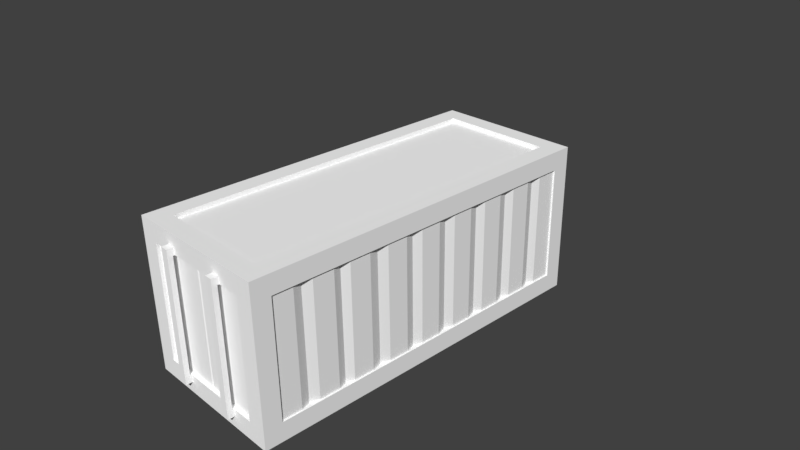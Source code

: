 # Source: ContainerA_low.blend  (saved by Blender 2.77.0; exported with 4.5.12 LTS)
import bpy
from mathutils import Matrix  # noqa: F401  (used for matrix-valued properties, if any)

bpy.ops.wm.read_factory_settings(use_empty=True)
scene = bpy.context.scene
scene.name = 'Scene'

# ---- collections
col_collection_1 = bpy.data.collections.new('Collection 1'); scene.collection.children.link(col_collection_1)

# ---- materials (node trees are filled in below, after node groups)
mat_container_plates_low = bpy.data.materials.new('container_plates_low')
mat_container_plates_low.alpha_threshold = 0.0
mat_container_plates_low.use_transparent_shadow = False
mat_container_plates_low.diffuse_color = (1.0, 1.0, 1.0, 1.0)
mat_container_plates_low.roughness = 0.5
mat_container_plates_low.line_color = (0.0, 0.0, 0.0, 1.0)
mat_container_frame_low = bpy.data.materials.new('container_frame_low')
mat_container_frame_low.alpha_threshold = 0.0
mat_container_frame_low.use_transparent_shadow = False
mat_container_frame_low.diffuse_color = (1.0, 1.0, 1.0, 1.0)
mat_container_frame_low.roughness = 0.5
mat_container_sidepanels_low = bpy.data.materials.new('container_sidepanels_low')
mat_container_sidepanels_low.alpha_threshold = 0.0
mat_container_sidepanels_low.use_transparent_shadow = False
mat_container_sidepanels_low.diffuse_color = (1.0, 1.0, 1.0, 1.0)
mat_container_sidepanels_low.roughness = 0.5
mat_container_doors_low = bpy.data.materials.new('container_doors_low')
mat_container_doors_low.alpha_threshold = 0.0
mat_container_doors_low.use_transparent_shadow = False
mat_container_doors_low.diffuse_color = (1.0, 1.0, 1.0, 1.0)
mat_container_doors_low.roughness = 0.5
mat_container_handles_low = bpy.data.materials.new('container_handles_low')
mat_container_handles_low.alpha_threshold = 0.0
mat_container_handles_low.use_transparent_shadow = False
mat_container_handles_low.diffuse_color = (1.0, 1.0, 1.0, 1.0)
mat_container_handles_low.roughness = 0.5

# ---- material node trees

# ---- world
world_world = bpy.data.worlds.new('World'); scene.world = world_world
world_world.color = (0.05088, 0.05088, 0.05088)
world_world.use_sun_shadow = False
world_world.sun_shadow_jitter_overblur = 0.0
world_world.cycles.sampling_method = 'MANUAL'

# ---- cameras
cam_camera = bpy.data.cameras.new('Camera')
cam_camera.clip_end = 100.0
cam_camera.lens = 35.0
cam_camera.sensor_width = 32.0
cam_camera.sensor_height = 18.0
cam_camera.ortho_scale = 7.314
cam_camera.dof.focus_distance = 0.0
cam_camera.dof.aperture_fstop = 128.0

# ---- meshes
me_cube = bpy.data.meshes.new('Cube')
me_cube.from_pydata([(-0.8, 2.3, 1.0), (-0.8, 2.3, -1.0), (-0.8, -2.3, 1.0), (-0.8, -2.3, -1.0), (0.8, 2.3, 1.0), (0.8, -2.3, 1.0), (0.8, 2.3, -1.0), (0.8, -2.3, -1.0), (-1.038, 2.3, 0.8), (1.038, 2.3, 0.8), (-1.038, -2.3, 0.8), (1.038, -2.3, 0.8), (-0.8, -2.5, 0.8), (0.8, -2.5, 0.8), (-1.038, 2.3, -0.8), (1.038, 2.3, -0.8), (-1.038, -2.3, -0.8), (1.038, -2.3, -0.8), (-0.8, -2.5, -0.8), (0.8, -2.5, -0.8), (-0.8, 2.5, -0.8), (0.8, 2.5, -0.8), (0.8, 2.3, 1.06), (-0.8, 2.3, -1.06), (0.8, -2.3, 1.06), (-0.8, -2.3, -1.06), (-0.8, 2.3, 1.06), (0.8, 2.3, -1.06), (-0.8, -2.3, 1.06), (0.8, -2.3, -1.06), (-1.06, 2.3, -0.8), (1.06, 2.3, -0.8), (-1.06, -2.3, -1.06), (-1.06, -2.3, -0.8), (1.06, -2.3, -0.8), (1.06, -2.3, 1.06), (1.06, 2.3, 1.06), (1.06, 2.3, -1.06), (1.06, -2.3, -1.06), (-1.06, 2.3, 0.8), (1.06, 2.3, 0.8), (-1.06, -2.3, 0.8), (1.06, -2.3, 0.8), (-1.06, 2.3, -1.06), (-1.06, 2.3, 1.06), (-1.06, -2.3, 1.06), (-1.06, 2.55, 0.8), (1.06, 2.55, 0.8), (1.06, 2.55, -0.8), (-1.06, 2.55, -0.8), (1.06, 2.55, 1.06), (1.06, -2.55, 0.8), (1.06, 2.55, -1.06), (-1.06, -2.55, 0.8), (1.06, -2.55, 1.06), (1.06, -2.55, -1.06), (1.06, -2.55, -0.8), (0.8, 2.55, 1.06), (-1.06, -2.55, -1.06), (-0.8, 2.55, 0.8), (-0.8, -2.55, -0.8), (0.8, -2.55, -1.06), (-1.06, -2.55, -0.8), (0.8, 2.55, -1.06), (0.8, -2.55, -0.8), (0.8, 2.55, 0.8), (-0.8, 2.55, -0.8), (-0.8, -2.55, 0.8), (0.8, -2.55, 0.8), (0.8, 2.55, -0.8), (-1.06, 2.55, 1.06), (-1.06, 2.55, -1.06), (-0.8, 2.55, -1.06), (-0.8, -2.55, -1.06), (-0.8, 2.55, 1.06), (-0.8, -2.55, 1.06), (0.8, -2.55, 1.06), (-1.06, -2.55, 1.06), (1.038, -1.241, 0.8), (-1.038, 1.233, 0.8), (-1.038, 1.233, -0.8), (1.038, -1.241, -0.8), (1.038, 1.233, 0.8), (-1.038, -1.241, 0.8), (-1.038, -1.241, -0.8), (1.038, 1.233, -0.8), (1.038, -1.757, 0.8), (-1.038, 1.772, 0.8), (-1.038, 1.772, -0.8), (1.038, -1.757, -0.8), (1.038, 0.6893, 0.8), (-1.038, -0.6814, 0.8), (-1.038, -0.6814, -0.8), (1.038, 0.6893, -0.8), (1.038, -0.6814, 0.8), (-1.038, 0.6893, 0.8), (-1.038, 0.6893, -0.8), (1.038, -0.6814, -0.8), (1.038, 1.772, 0.8), (-1.038, -1.757, 0.8), (-1.038, -1.757, -0.8), (1.038, 1.772, -0.8), (1.038, -2.012, 0.8), (-1.038, 2.012, 0.8), (-1.038, 2.012, -0.8), (1.038, -2.012, -0.8), (1.038, 0.4018, 0.8), (-1.038, -0.3939, 0.8), (-1.038, -0.3939, -0.8), (1.038, 0.4018, -0.8), (1.038, -0.9531, 0.8), (-1.038, 0.9452, 0.8), (-1.038, 0.9452, -0.8), (1.038, -0.9531, -0.8), (1.038, 1.485, 0.8), (-1.038, -1.469, 0.8), (-1.038, -1.469, -0.8), (1.038, 1.485, -0.8), (1.038, -1.469, 0.8), (-1.038, 1.485, 0.8), (-1.038, 1.485, -0.8), (1.038, -1.469, -0.8), (1.038, 0.9452, 0.8), (-1.038, -0.9531, 0.8), (-1.038, -0.9531, -0.8), (1.038, 0.9452, -0.8), (1.038, -0.3939, 0.8), (-1.038, 0.4018, 0.8), (-1.038, 0.4018, -0.8), (1.038, -0.3939, -0.8), (1.038, 2.012, 0.8), (-1.038, -2.012, 0.8), (-1.038, -2.012, -0.8), (1.038, 2.012, -0.8), (-1.0, -1.885, 0.8), (-1.0, -1.885, -0.8), (1.0, -1.885, 0.8), (1.0, -1.885, -0.8), (-1.0, -1.353, 0.8), (-1.0, -1.353, -0.8), (1.0, -1.353, 0.8), (1.0, -1.353, -0.8), (-1.0, -0.8133, 0.8), (-1.0, -0.8133, -0.8), (1.0, -0.8133, 0.8), (1.0, -0.8133, -0.8), (-1.038, -0.1437, 0.8), (-1.038, -0.1437, -0.8), (1.038, -0.1437, 0.8), (1.038, -0.1437, -0.8), (0.02036, -2.5, 0.8), (0.02036, -2.5, -0.8), (-0.01823, -2.5, -0.8), (-0.01823, -2.5, 0.8), (1.038, 0.1437, 0.8), (1.038, 0.1437, -0.8), (-1.038, 0.1437, 0.8), (-1.038, 0.1437, -0.8), (1.0, 0.8212, 0.8), (1.0, 0.8212, -0.8), (-1.0, 0.8212, 0.8), (-1.0, 0.8212, -0.8), (1.0, 1.365, 0.8), (1.0, 1.365, -0.8), (-1.0, 1.365, 0.8), (-1.0, 1.365, -0.8), (1.0, 1.896, 0.8), (1.0, 1.896, -0.8), (-1.0, 1.896, 0.8), (-1.0, 1.896, -0.8), (0.0, -2.491, -0.8), (0.0, -2.491, 0.8), (1.0, -0.2688, 0.8), (1.0, -0.2688, -0.8), (-1.0, -0.2688, 0.8), (-1.0, -0.2688, -0.8), (-1.0, 0.2728, 0.8), (-1.0, 0.2728, -0.8), (1.0, 0.2728, 0.8), (1.0, 0.2728, -0.8), (-0.4944, -2.55, 0.8), (-0.4944, -2.55, -0.8), (-0.3886, -2.55, 0.8), (-0.3886, -2.55, -0.8), (0.4961, -2.55, 0.8), (0.4961, -2.55, -0.8), (0.3918, -2.55, 0.8), (0.3918, -2.55, -0.8), (-0.4944, -2.55, 0.9), (-0.3886, -2.55, 0.9), (0.4961, -2.55, 0.9), (0.3918, -2.55, 0.9), (-0.4944, -2.55, -0.9033), (-0.3886, -2.55, -0.9033), (0.4961, -2.55, -0.9033), (0.3918, -2.55, -0.9033), (-0.3886, -2.573, 0.8), (-0.4944, -2.573, 0.8), (-0.3886, -2.573, -0.8), (-0.4944, -2.573, -0.8), (0.4961, -2.573, 0.8), (0.3918, -2.573, 0.8), (0.4961, -2.573, -0.8), (0.3918, -2.573, -0.8), (-0.3886, -2.642, 0.8), (-0.4944, -2.642, 0.8), (-0.3886, -2.642, -0.8), (-0.4944, -2.642, -0.8), (-0.4944, -2.642, 0.9), (-0.3886, -2.642, 0.9), (0.4961, -2.642, 0.9), (0.4961, -2.642, 0.8), (0.3918, -2.642, 0.8), (0.4961, -2.642, -0.8), (0.3918, -2.642, -0.8), (0.3918, -2.642, 0.9), (-0.4944, -2.642, -0.9033), (-0.3886, -2.642, -0.9033), (0.4961, -2.642, -0.9033), (0.3918, -2.642, -0.9033), (-0.8, 2.498, -0.8), (-0.8, 2.498, 0.8), (0.8, 2.498, -0.8), (0.8, 2.498, 0.8)], [(20, 66), (69, 21)], [(40, 31, 48, 47), (25, 73, 58, 32), (12, 18, 152, 153), (69, 63, 72, 66), (37, 27, 63, 52), (24, 76, 54, 35), (22, 36, 50, 57), (70, 44, 26, 74), (55, 61, 29, 38), (30, 49, 71, 43), (55, 38, 34, 56), (31, 37, 52, 48), (68, 64, 56, 51), (197, 205, 208, 188, 180), (32, 58, 62, 33), (49, 46, 59, 66), (49, 66, 72, 71), (67, 53, 62, 60), (62, 58, 73, 60), (69, 48, 52, 63), (69, 65, 47, 48), (75, 28, 45, 77), (41, 33, 62, 53), (221, 223, 222, 220), (34, 42, 51, 56), (46, 49, 30, 39), (69, 66, 220, 222), (46, 70, 74, 59), (71, 72, 23, 43), (18, 12, 67, 60), (150, 13, 68, 184, 186, 182, 180, 67, 12, 153, 171), (13, 19, 64, 68), (47, 50, 36, 40), (54, 51, 42, 35), (70, 46, 39, 44), (63, 27, 23, 72), (67, 75, 77, 53), (156, 157, 147, 146), (148, 149, 155, 154), (162, 82, 85, 163), (138, 83, 84, 139), (59, 74, 57, 65), (61, 55, 56, 64), (126, 94, 97, 129), (118, 86, 89, 121), (127, 95, 96, 128), (36, 35, 42, 40), (119, 87, 88, 120), (40, 42, 11, 102, 136, 86, 118, 140, 78, 110, 144, 94, 126, 172, 148, 154, 178, 106, 90, 158, 122, 82, 162, 114, 98, 166, 130, 9), (26, 28, 2, 0), (33, 16, 132, 135, 100, 116, 139, 84, 124, 143, 92, 108, 175, 147, 157, 177, 128, 96, 161, 112, 80, 165, 120, 88, 169, 104, 14, 30), (22, 4, 5, 24), (134, 99, 100, 135), (142, 91, 92, 143), (166, 98, 101, 167), (158, 90, 93, 159), (6, 1, 23, 27), (31, 15, 133, 167, 101, 117, 163, 85, 125, 159, 93, 109, 179, 155, 149, 173, 129, 97, 145, 113, 81, 141, 121, 89, 137, 105, 17, 34), (25, 23, 1, 3), (36, 22, 24, 35), (37, 31, 34, 38), (168, 103, 104, 169), (160, 111, 112, 161), (83, 123, 124, 84), (136, 102, 105, 137), (144, 110, 113, 145), (82, 122, 125, 85), (105, 102, 11, 17), (9, 130, 133, 15), (113, 110, 78, 81), (10, 131, 132, 16), (112, 111, 79, 80), (33, 30, 43, 32), (165, 164, 119, 120), (176, 127, 128, 177), (141, 140, 118, 121), (172, 126, 129, 173), (99, 115, 116, 100), (98, 114, 117, 101), (90, 106, 109, 93), (91, 107, 108, 92), (42, 34, 17, 11), (39, 30, 14, 8), (89, 86, 136, 137), (131, 134, 135, 132), (78, 140, 141, 81), (40, 9, 15, 31), (116, 115, 138, 139), (94, 144, 145, 97), (123, 142, 143, 124), (175, 174, 146, 147), (76, 68, 51, 54), (170, 171, 153, 152), (151, 150, 171, 170), (179, 178, 154, 155), (45, 28, 26, 44), (95, 160, 161, 96), (122, 158, 159, 125), (41, 10, 16, 33), (88, 87, 168, 169), (79, 164, 165, 80), (25, 32, 43, 23), (37, 38, 29, 27), (117, 114, 162, 163), (104, 103, 8, 14), (130, 166, 167, 133), (108, 107, 174, 175), (148, 172, 173, 149), (109, 106, 178, 179), (29, 7, 6, 27), (156, 176, 177, 157), (4, 0, 2, 5), (4, 22, 26, 0), (59, 65, 223, 221), (24, 5, 2, 28), (65, 69, 222, 223), (22, 57, 74, 26), (19, 151, 170, 152, 18, 60, 181, 183, 187, 185, 64), (188, 208, 209, 189), (198, 206, 217, 193, 183), (6, 7, 3, 1), (29, 25, 3, 7), (24, 28, 75, 76), (61, 73, 25, 29), (13, 150, 151, 19), (195, 219, 214, 203, 187), (194, 195, 187, 183, 193, 192, 181, 60, 73, 61, 64, 185), (201, 212, 215, 191, 186), (68, 76, 75, 67, 180, 188, 189, 182, 186, 191, 190, 184), (65, 57, 50, 47), (41, 39, 8, 103, 168, 87, 119, 164, 79, 111, 160, 95, 127, 176, 156, 146, 174, 107, 91, 142, 123, 83, 138, 115, 99, 134, 131, 10), (201, 203, 214, 212), (192, 193, 217, 216), (192, 216, 207, 199, 181), (186, 184, 200, 201), (191, 215, 210, 190), (194, 218, 219, 195), (180, 182, 196, 197), (190, 210, 211, 200, 184), (189, 209, 204, 196, 182), (202, 213, 218, 194, 185), (217, 206, 207, 216), (218, 213, 214, 219), (211, 210, 215, 212), (204, 209, 208, 205), (201, 200, 202, 203), (196, 204, 206, 198), (197, 196, 198, 199), (205, 197, 199, 207), (211, 213, 202, 200), (205, 207, 206, 204), (45, 41, 53, 77), (212, 214, 213, 211), (44, 39, 41, 45), (66, 59, 221, 220), (183, 181, 199, 198), (185, 187, 203, 202)])
me_cube.polygons.foreach_set('material_index', [1, 1, 3, 1, 1, 1, 1, 1, 1, 1, 1, 1, 1, 4, 1, 1, 1, 1, 1, 1, 1, 1, 1, 0, 1, 1, 1, 1, 1, 1, 1, 1, 1, 1, 1, 1, 1, 2, 2, 2, 2, 1, 1, 2, 2, 2, 1, 2, 1, 1, 1, 1, 2, 2, 2, 2, 1, 1, 1, 1, 1, 2, 2, 2, 2, 2, 2, 2, 2, 2, 2, 2, 1, 2, 2, 2, 2, 2, 2, 2, 2, 1, 1, 2, 2, 2, 1, 2, 2, 2, 2, 1, 3, 3, 2, 1, 2, 2, 1, 2, 2, 1, 1, 2, 2, 2, 2, 2, 2, 1, 2, 0, 1, 1, 1, 1, 1, 1, 4, 4, 0, 1, 1, 1, 3, 4, 1, 4, 1, 1, 1, 4, 4, 4, 4, 4, 4, 4, 4, 4, 4, 4, 4, 4, 4, 4, 4, 4, 4, 4, 4, 1, 4, 1, 1, 4, 4])
_uv = me_cube.uv_layers.new(name='UVMap')
_uv.uv.foreach_set('vector', [0.03256, 0.5147, 0.2006, 0.5147, 0.2006, 0.541, 0.03256, 0.541, 0.9002, 0.03151, 0.9002, 0.005252, 0.9275, 0.005252, 0.9275, 0.03151, 0.5877, 0.4122, 0.5877, 0.5878, 0.502, 0.5878, 0.502, 0.4122, 0.2006, 0.5788, 0.2279, 0.5788, 0.2279, 0.7468, 0.2006, 0.7468, 0.7048, 0.5147, 0.7321, 0.5147, 0.7321, 0.541, 0.7048, 0.541, 0.4989, 0.5147, 0.4989, 0.541, 0.4716, 0.541, 0.4716, 0.5147, 0.4989, 0.03151, 0.4716, 0.03151, 0.4716, 0.005252, 0.4989, 0.005252, 0.6943, 0.005252, 0.6943, 0.03151, 0.667, 0.03151, 0.667, 0.005252, 0.7048, 0.005252, 0.7321, 0.005252, 0.7321, 0.03151, 0.7048, 0.03151, 0.4338, 0.03151, 0.4338, 0.005252, 0.4611, 0.005252, 0.4611, 0.03151, 0.2279, 0.005252, 0.2279, 0.03151, 0.2006, 0.03151, 0.2006, 0.005252, 0.2006, 0.5147, 0.2279, 0.5147, 0.2279, 0.541, 0.2006, 0.541, 0.2658, 0.5788, 0.2658, 0.7468, 0.2384, 0.7468, 0.2384, 0.5788, 0.4491, 0.4126, 0.4416, 0.4126, 0.4416, 0.4017, 0.4516, 0.4017, 0.4516, 0.4126, 0.4611, 0.5147, 0.4611, 0.541, 0.4338, 0.541, 0.4338, 0.5147, 0.2006, 0.7742, 0.03256, 0.7742, 0.03256, 0.7468, 0.2006, 0.7468, 0.2006, 0.7742, 0.2006, 0.7468, 0.2279, 0.7468, 0.2279, 0.7742, 0.4338, 0.5788, 0.4611, 0.5788, 0.4611, 0.7468, 0.4338, 0.7468, 0.4611, 0.7468, 0.4611, 0.7742, 0.4338, 0.7742, 0.4338, 0.7468, 0.2006, 0.5788, 0.2006, 0.5515, 0.2279, 0.5515, 0.2279, 0.5788, 0.2006, 0.5788, 0.03256, 0.5788, 0.03256, 0.5515, 0.2006, 0.5515, 0.667, 0.541, 0.667, 0.5147, 0.6943, 0.5147, 0.6943, 0.541, 0.2658, 0.5147, 0.4338, 0.5147, 0.4338, 0.541, 0.2658, 0.541, 0.6007, 0.2034, 0.7797, 0.2034, 0.7797, 0.3825, 0.6007, 0.3825, 0.2006, 0.03151, 0.03256, 0.03151, 0.03256, 0.005252, 0.2006, 0.005252, 0.2658, 0.005252, 0.4338, 0.005252, 0.4338, 0.03151, 0.2658, 0.03151, 0.6203, 0.7195, 0.6203, 0.5515, 0.6258, 0.5515, 0.6258, 0.7195, 0.03256, 0.7742, 0.005252, 0.7742, 0.005252, 0.7468, 0.03256, 0.7468, 0.9275, 0.541, 0.9002, 0.541, 0.9002, 0.5147, 0.9275, 0.5147, 0.6415, 0.5515, 0.6415, 0.7195, 0.6363, 0.7195, 0.6363, 0.5515, 0.5398, 0.6334, 0.5398, 0.5515, 0.5451, 0.5515, 0.5451, 0.5834, 0.5451, 0.5943, 0.5451, 0.6763, 0.5451, 0.6874, 0.5451, 0.7195, 0.5398, 0.7195, 0.5398, 0.6374, 0.5389, 0.6355, 0.6573, 0.5515, 0.6573, 0.7195, 0.652, 0.7195, 0.652, 0.5515, 0.03256, 0.541, 0.005252, 0.541, 0.005252, 0.5147, 0.03256, 0.5147, 0.005252, 0.005252, 0.03256, 0.005252, 0.03256, 0.03151, 0.005252, 0.03151, 0.2384, 0.005252, 0.2658, 0.005252, 0.2658, 0.03151, 0.2384, 0.03151, 0.7321, 0.541, 0.7321, 0.5147, 0.9002, 0.5147, 0.9002, 0.541, 0.4338, 0.5788, 0.4338, 0.5515, 0.4611, 0.5515, 0.4611, 0.5788, 0.3672, 0.4842, 0.543, 0.4842, 0.543, 0.5158, 0.3672, 0.5158, 0.3562, 0.5158, 0.1804, 0.5158, 0.1804, 0.4842, 0.3562, 0.4842, 0.3562, 0.35, 0.3562, 0.3645, 0.1804, 0.3645, 0.1804, 0.35, 0.3672, 0.6487, 0.3672, 0.6363, 0.543, 0.6363, 0.543, 0.6487, 0.03256, 0.7468, 0.005252, 0.7468, 0.005252, 0.5788, 0.03256, 0.5788, 0.2658, 0.7742, 0.2384, 0.7742, 0.2384, 0.7468, 0.2658, 0.7468, 0.3562, 0.5433, 0.3562, 0.5749, 0.1804, 0.5749, 0.1804, 0.5433, 0.3562, 0.6614, 0.3562, 0.693, 0.1804, 0.693, 0.1804, 0.6614, 0.3672, 0.4558, 0.3672, 0.4243, 0.543, 0.4243, 0.543, 0.4558, 0.005252, 0.5147, 0.005252, 0.03151, 0.03256, 0.03151, 0.03256, 0.5147, 0.3672, 0.3368, 0.3672, 0.3052, 0.543, 0.3052, 0.543, 0.3368, 0.9779, 0.4989, 0.9779, 0.9821, 0.9757, 0.9821, 0.9757, 0.9519, 0.9716, 0.9385, 0.9757, 0.9251, 0.9757, 0.8949, 0.9716, 0.8827, 0.9757, 0.8709, 0.9757, 0.8407, 0.9716, 0.826, 0.9757, 0.8121, 0.9757, 0.7819, 0.9716, 0.7688, 0.9757, 0.7556, 0.9757, 0.7254, 0.9716, 0.7119, 0.9757, 0.6983, 0.9757, 0.6681, 0.9716, 0.6543, 0.9757, 0.6413, 0.9757, 0.6111, 0.9716, 0.5972, 0.9757, 0.5846, 0.9757, 0.5544, 0.9716, 0.5414, 0.9757, 0.5291, 0.9757, 0.4989, 0.9548, 0.4884, 0.9548, 0.005252, 0.9611, 0.005252, 0.9611, 0.4884, 0.9884, 0.4989, 0.9907, 0.4989, 0.9907, 0.5291, 0.9947, 0.5426, 0.9907, 0.556, 0.9907, 0.5862, 0.9947, 0.5984, 0.9907, 0.6102, 0.9907, 0.6404, 0.9947, 0.6551, 0.9907, 0.669, 0.9907, 0.6992, 0.9947, 0.7123, 0.9907, 0.7254, 0.9907, 0.7556, 0.9947, 0.7692, 0.9907, 0.7827, 0.9907, 0.8129, 0.9947, 0.8268, 0.9907, 0.8398, 0.9907, 0.87, 0.9947, 0.8839, 0.9907, 0.8965, 0.9907, 0.9267, 0.9947, 0.9397, 0.9907, 0.9519, 0.9907, 0.9821, 0.9884, 0.9821, 0.938, 0.4989, 0.9443, 0.4989, 0.9443, 0.9821, 0.938, 0.9821, 0.3672, 0.7071, 0.3672, 0.693, 0.543, 0.693, 0.543, 0.7071, 0.3672, 0.5894, 0.3672, 0.5749, 0.543, 0.5749, 0.543, 0.5894, 0.3562, 0.2916, 0.3562, 0.3052, 0.1804, 0.3052, 0.1804, 0.2916, 0.3562, 0.4098, 0.3562, 0.4243, 0.1804, 0.4243, 0.1804, 0.4098, 0.4884, 0.7195, 0.4884, 0.5515, 0.4947, 0.5515, 0.4947, 0.7195, 0.9947, 0.4884, 0.9925, 0.4884, 0.9925, 0.4582, 0.9884, 0.446, 0.9925, 0.433, 0.9925, 0.4028, 0.9884, 0.3902, 0.9925, 0.3763, 0.9925, 0.3461, 0.9884, 0.3331, 0.9925, 0.3192, 0.9925, 0.289, 0.9884, 0.2755, 0.9925, 0.2619, 0.9925, 0.2317, 0.9884, 0.2186, 0.9925, 0.2055, 0.9925, 0.1753, 0.9884, 0.1614, 0.9925, 0.1467, 0.9925, 0.1165, 0.9884, 0.1047, 0.9925, 0.09254, 0.9925, 0.06234, 0.9884, 0.0489, 0.9925, 0.03545, 0.9925, 0.005252, 0.9947, 0.005252, 0.9443, 0.005252, 0.9443, 0.4884, 0.938, 0.4884, 0.938, 0.005252, 0.4716, 0.03151, 0.4989, 0.03151, 0.4989, 0.5147, 0.4716, 0.5147, 0.2279, 0.5147, 0.2006, 0.5147, 0.2006, 0.03151, 0.2279, 0.03151, 0.3672, 0.2916, 0.3672, 0.2788, 0.543, 0.2788, 0.543, 0.2916, 0.3672, 0.4098, 0.3672, 0.3961, 0.543, 0.3961, 0.543, 0.4098, 0.3672, 0.6363, 0.3672, 0.6047, 0.543, 0.6047, 0.543, 0.6363, 0.3562, 0.7071, 0.3562, 0.7212, 0.1804, 0.7212, 0.1804, 0.7071, 0.3562, 0.5894, 0.3562, 0.6047, 0.1804, 0.6047, 0.1804, 0.5894, 0.3562, 0.3645, 0.3562, 0.3961, 0.1804, 0.3961, 0.1804, 0.3645, 0.1804, 0.7212, 0.3562, 0.7212, 0.3562, 0.7528, 0.1804, 0.7528, 0.3562, 0.2472, 0.3562, 0.2788, 0.1804, 0.2788, 0.1804, 0.2472, 0.1804, 0.6047, 0.3562, 0.6047, 0.3562, 0.6363, 0.1804, 0.6363, 0.3672, 0.7528, 0.3672, 0.7212, 0.543, 0.7212, 0.543, 0.7528, 0.543, 0.3961, 0.3672, 0.3961, 0.3672, 0.3645, 0.543, 0.3645, 0.4338, 0.5147, 0.4338, 0.03151, 0.4611, 0.03151, 0.4611, 0.5147, 0.543, 0.35, 0.3672, 0.35, 0.3672, 0.3368, 0.543, 0.3368, 0.3672, 0.47, 0.3672, 0.4558, 0.543, 0.4558, 0.543, 0.47, 0.1804, 0.6487, 0.3562, 0.6487, 0.3562, 0.6614, 0.1804, 0.6614, 0.3562, 0.5296, 0.3562, 0.5433, 0.1804, 0.5433, 0.1804, 0.5296, 0.3672, 0.693, 0.3672, 0.6614, 0.543, 0.6614, 0.543, 0.693, 0.3562, 0.3052, 0.3562, 0.3368, 0.1804, 0.3368, 0.1804, 0.3052, 0.3562, 0.4243, 0.3562, 0.4558, 0.1804, 0.4558, 0.1804, 0.4243, 0.3672, 0.5749, 0.3672, 0.5433, 0.543, 0.5433, 0.543, 0.5749, 0.6829, 0.5515, 0.6829, 0.7195, 0.6806, 0.7195, 0.6806, 0.5515, 0.7062, 0.7195, 0.7062, 0.5515, 0.7084, 0.5515, 0.7084, 0.7195, 0.1804, 0.693, 0.3562, 0.693, 0.3562, 0.7071, 0.1804, 0.7071, 0.3672, 0.7212, 0.3672, 0.7071, 0.543, 0.7071, 0.543, 0.7212, 0.3562, 0.6363, 0.3562, 0.6487, 0.1804, 0.6487, 0.1804, 0.6363, 0.6678, 0.5515, 0.6701, 0.5515, 0.6701, 0.7195, 0.6678, 0.7195, 0.543, 0.6614, 0.3672, 0.6614, 0.3672, 0.6487, 0.543, 0.6487, 0.3562, 0.5749, 0.3562, 0.5894, 0.1804, 0.5894, 0.1804, 0.5749, 0.3672, 0.6047, 0.3672, 0.5894, 0.543, 0.5894, 0.543, 0.6047, 0.543, 0.5296, 0.3672, 0.5296, 0.3672, 0.5158, 0.543, 0.5158, 0.2658, 0.5515, 0.2658, 0.5788, 0.2384, 0.5788, 0.2384, 0.5515, 0.5, 0.5878, 0.5, 0.4122, 0.502, 0.4122, 0.502, 0.5878, 0.4977, 0.5878, 0.4977, 0.4122, 0.5, 0.4122, 0.5, 0.5878, 0.1804, 0.47, 0.3562, 0.47, 0.3562, 0.4842, 0.1804, 0.4842, 0.6943, 0.5147, 0.667, 0.5147, 0.667, 0.03151, 0.6943, 0.03151, 0.3672, 0.4243, 0.3672, 0.4098, 0.543, 0.4098, 0.543, 0.4243, 0.3562, 0.3961, 0.3562, 0.4098, 0.1804, 0.4098, 0.1804, 0.3961, 0.6934, 0.5515, 0.6957, 0.5515, 0.6957, 0.7195, 0.6934, 0.7195, 0.543, 0.3052, 0.3672, 0.3052, 0.3672, 0.2916, 0.543, 0.2916, 0.3672, 0.3645, 0.3672, 0.35, 0.543, 0.35, 0.543, 0.3645, 0.9002, 0.03151, 0.9275, 0.03151, 0.9275, 0.5147, 0.9002, 0.5147, 0.7048, 0.5147, 0.7048, 0.03151, 0.7321, 0.03151, 0.7321, 0.5147, 0.1804, 0.3368, 0.3562, 0.3368, 0.3562, 0.35, 0.1804, 0.35, 0.543, 0.2788, 0.3672, 0.2788, 0.3672, 0.2472, 0.543, 0.2472, 0.3562, 0.2788, 0.3562, 0.2916, 0.1804, 0.2916, 0.1804, 0.2788, 0.543, 0.5433, 0.3672, 0.5433, 0.3672, 0.5296, 0.543, 0.5296, 0.3562, 0.5158, 0.3562, 0.5296, 0.1804, 0.5296, 0.1804, 0.5158, 0.1804, 0.4558, 0.3562, 0.4558, 0.3562, 0.47, 0.1804, 0.47, 0.9779, 0.4884, 0.9716, 0.4884, 0.9716, 0.005252, 0.9779, 0.005252, 0.3672, 0.4842, 0.3672, 0.47, 0.543, 0.47, 0.543, 0.4842, 0.5895, 0.7181, 0.4105, 0.7181, 0.4105, 0.2034, 0.5895, 0.2034, 0.5116, 0.7195, 0.5053, 0.7195, 0.5053, 0.5515, 0.5116, 0.5515, 0.5723, 0.7195, 0.5723, 0.5515, 0.5778, 0.5515, 0.5778, 0.7195, 0.5221, 0.5515, 0.5284, 0.5515, 0.5284, 0.7195, 0.5221, 0.7195, 0.6098, 0.5515, 0.6098, 0.7195, 0.6043, 0.7195, 0.6043, 0.5515, 0.4989, 0.03151, 0.4989, 0.005252, 0.667, 0.005252, 0.667, 0.03151, 0.5565, 0.7195, 0.5565, 0.6376, 0.5556, 0.6355, 0.5565, 0.6336, 0.5565, 0.5515, 0.5618, 0.5515, 0.5618, 0.5836, 0.5618, 0.5947, 0.5618, 0.6767, 0.5618, 0.6876, 0.5618, 0.7195, 0.5491, 0.4242, 0.5591, 0.4242, 0.5591, 0.4357, 0.5491, 0.4357, 0.4232, 0.587, 0.4307, 0.587, 0.4307, 0.5983, 0.4207, 0.5983, 0.4207, 0.587, 0.3993, 0.2034, 0.3993, 0.7181, 0.2203, 0.7181, 0.2203, 0.2034, 0.4716, 0.7195, 0.4716, 0.5515, 0.4779, 0.5515, 0.4779, 0.7195, 0.4989, 0.5147, 0.667, 0.5147, 0.667, 0.541, 0.4989, 0.541, 0.7321, 0.005252, 0.9002, 0.005252, 0.9002, 0.03151, 0.7321, 0.03151, 0.4122, 0.4122, 0.4977, 0.4122, 0.4977, 0.5878, 0.4122, 0.5878, 0.4725, 0.5983, 0.4625, 0.5983, 0.4625, 0.587, 0.47, 0.587, 0.4725, 0.587, 0.2977, 0.7577, 0.3086, 0.7577, 0.3086, 0.7468, 0.3906, 0.7468, 0.3906, 0.7577, 0.4017, 0.7577, 0.4017, 0.7468, 0.4338, 0.7468, 0.4338, 0.7742, 0.2658, 0.7742, 0.2658, 0.7468, 0.2977, 0.7468, 0.47, 0.4126, 0.4625, 0.4126, 0.4625, 0.4017, 0.4725, 0.4017, 0.4725, 0.4126, 0.2658, 0.5788, 0.2658, 0.5515, 0.4338, 0.5515, 0.4338, 0.5788, 0.4017, 0.5788, 0.4017, 0.5683, 0.3906, 0.5683, 0.3906, 0.5788, 0.3086, 0.5788, 0.3086, 0.5683, 0.2977, 0.5683, 0.2977, 0.5788, 0.03256, 0.5788, 0.005252, 0.5788, 0.005252, 0.5515, 0.03256, 0.5515, 0.9611, 0.4989, 0.9611, 0.9821, 0.9589, 0.9821, 0.9589, 0.9519, 0.9548, 0.9397, 0.9589, 0.9267, 0.9589, 0.8965, 0.9548, 0.8839, 0.9589, 0.87, 0.9589, 0.8398, 0.9548, 0.8268, 0.9589, 0.8129, 0.9589, 0.7827, 0.9548, 0.7692, 0.9589, 0.7556, 0.9589, 0.7254, 0.9548, 0.7123, 0.9589, 0.6992, 0.9589, 0.669, 0.9548, 0.6551, 0.9589, 0.6404, 0.9589, 0.6102, 0.9548, 0.5984, 0.9589, 0.5862, 0.9589, 0.556, 0.9548, 0.5426, 0.9589, 0.5291, 0.9589, 0.4989, 0.47, 0.4126, 0.47, 0.587, 0.4625, 0.587, 0.4625, 0.4126, 0.5591, 0.4017, 0.5591, 0.4133, 0.5491, 0.4133, 0.5491, 0.4017, 0.4516, 0.5983, 0.4416, 0.5983, 0.4416, 0.587, 0.4491, 0.587, 0.4516, 0.587, 0.5516, 0.5582, 0.5516, 0.5696, 0.5491, 0.5696, 0.5491, 0.5582, 0.5491, 0.4689, 0.5591, 0.4689, 0.5591, 0.4802, 0.5491, 0.4802, 0.5591, 0.458, 0.5491, 0.458, 0.5491, 0.4466, 0.5591, 0.4466, 0.5516, 0.4911, 0.5516, 0.5026, 0.5491, 0.5026, 0.5491, 0.4911, 0.4834, 0.4017, 0.4935, 0.4017, 0.4935, 0.4126, 0.486, 0.4126, 0.4834, 0.4126, 0.4207, 0.4017, 0.4307, 0.4017, 0.4307, 0.4126, 0.4232, 0.4126, 0.4207, 0.4126, 0.486, 0.587, 0.4935, 0.587, 0.4935, 0.5983, 0.4834, 0.5983, 0.4834, 0.587, 0.376, 0.5983, 0.376, 0.587, 0.3875, 0.587, 0.3875, 0.5983, 0.3984, 0.5983, 0.3984, 0.587, 0.4098, 0.587, 0.4098, 0.5983, 0.3984, 0.4126, 0.3984, 0.4017, 0.4098, 0.4017, 0.4098, 0.4126, 0.376, 0.4126, 0.376, 0.4017, 0.3875, 0.4017, 0.3875, 0.4126, 0.5268, 0.4017, 0.5382, 0.4017, 0.5382, 0.5761, 0.5268, 0.5761, 0.4232, 0.4126, 0.4307, 0.4126, 0.4307, 0.587, 0.4232, 0.587, 0.5044, 0.4017, 0.5159, 0.4017, 0.5159, 0.5761, 0.5044, 0.5761, 0.4416, 0.4126, 0.4491, 0.4126, 0.4491, 0.587, 0.4416, 0.587, 0.4935, 0.4126, 0.4935, 0.587, 0.486, 0.587, 0.486, 0.4126, 0.3875, 0.4126, 0.3875, 0.587, 0.376, 0.587, 0.376, 0.4126, 0.2384, 0.5147, 0.2658, 0.5147, 0.2658, 0.541, 0.2384, 0.541, 0.4098, 0.4126, 0.4098, 0.587, 0.3984, 0.587, 0.3984, 0.4126, 0.2384, 0.03151, 0.2658, 0.03151, 0.2658, 0.5147, 0.2384, 0.5147, 0.5938, 0.5515, 0.5938, 0.7195, 0.5883, 0.7195, 0.5883, 0.5515, 0.5491, 0.5251, 0.5491, 0.5135, 0.5516, 0.5135, 0.5516, 0.5251, 0.5491, 0.5473, 0.5491, 0.536, 0.5516, 0.536, 0.5516, 0.5473])
me_cube.materials.append(mat_container_plates_low)
me_cube.materials.append(mat_container_frame_low)
me_cube.materials.append(mat_container_sidepanels_low)
me_cube.materials.append(mat_container_doors_low)
me_cube.materials.append(mat_container_handles_low)
me_cube.use_remesh_preserve_volume = False
me_cube.use_remesh_preserve_attributes = False
me_cube.use_mirror_vertex_groups = False
me_cube.update()

# ---- objects
ob_cube = bpy.data.objects.new('Cube', me_cube)
ob_camera = bpy.data.objects.new('Camera', cam_camera)

# ---- transforms, parenting, visibility, modifiers, constraints
ob_cube.location = (0.0, 0.0, 0.0)
ob_cube.lock_rotations_4d = False
ob_cube.empty_display_type = 'ARROWS'
ob_cube.lineart.crease_threshold = 0.0
ob_camera.location = (7.481, -6.508, 5.344)
ob_camera.rotation_euler = (1.109, 0.01082, 0.8149)
ob_camera.lock_rotations_4d = False
ob_camera.empty_display_type = 'ARROWS'
ob_camera.color = (0.0, 0.0, 0.0, 0.0)
ob_camera.display_type = 'WIRE'
ob_camera.lineart.crease_threshold = 0.0

# ---- collection membership
col_collection_1.objects.link(ob_cube)
col_collection_1.objects.link(ob_camera)

# ---- scene / render settings (as saved in the file)
scene.camera = ob_camera
scene.frame_start = 1; scene.frame_end = 250; scene.frame_set(104)
scene.render.engine = 'BLENDER_EEVEE_NEXT'
scene.render.resolution_percentage = 50
scene.render.dither_intensity = 0.0
scene.cycles.use_denoising = False
scene.cycles.samples = 128
scene.cycles.sampling_pattern = 'TABULATED_SOBOL'
scene.cycles.light_sampling_threshold = 0.0
scene.cycles.use_adaptive_sampling = False
scene.cycles.use_light_tree = False
scene.cycles.blur_glossy = 0.0
scene.cycles.sample_clamp_indirect = 0.0
scene.view_settings.view_transform = 'Standard'
bpy.context.view_layer.update()

# ---- added for rendering (the .blend has no usable light): sun
light_auto_sun = bpy.data.lights.new('AutoSun', 'SUN')
light_auto_sun.energy = 3.0
light_auto_sun.angle = 0.0523599
ob_auto_sun = bpy.data.objects.new('AutoSun', light_auto_sun)
scene.collection.objects.link(ob_auto_sun)
ob_auto_sun.rotation_euler = (0.872665, 0.174533, 0.523599)
bpy.context.view_layer.update()
